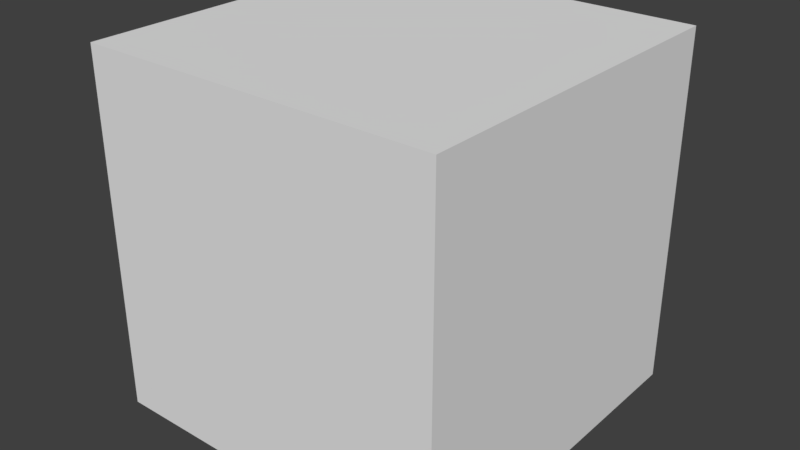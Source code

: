 # Source: Block4.blend  (saved by Blender 2.78.0; exported with 4.5.12 LTS)
import bpy
from mathutils import Matrix  # noqa: F401  (used for matrix-valued properties, if any)

bpy.ops.wm.read_factory_settings(use_empty=True)
scene = bpy.context.scene
scene.name = 'Scene'

# ---- collections
col_collection_1 = bpy.data.collections.new('Collection 1'); scene.collection.children.link(col_collection_1)

# ---- world
world_world_001 = bpy.data.worlds.new('World.001'); scene.world = world_world_001
world_world_001.use_nodes = True; world_world_001.node_tree.nodes.clear()
_N = world_world_001.node_tree.nodes; _L = world_world_001.node_tree.links
n0 = _N.new('ShaderNodeOutputWorld'); n0.name = 'World Output'; n0.location = (300, 300)
n1 = _N.new('ShaderNodeBackground'); n1.name = 'Background'; n1.location = (10, 300)
n1.inputs[0].default_value = (0.05, 0.05, 0.05, 1.0)
_L.new(n1.outputs[0], n0.inputs[0])
n0.is_active_output = True
world_world_001.use_sun_shadow = False
world_world_001.sun_shadow_jitter_overblur = 0.0
world_world_001.cycles.sampling_method = 'MANUAL'

# ---- meshes
me_cube = bpy.data.meshes.new('Cube')
me_cube.from_pydata([(1.0, 1.0, -1.0), (1.0, -1.0, -1.0), (-1.0, -1.0, -1.0), (-1.0, 1.0, -1.0), (1.0, 1.0, 1.0), (1.0, -1.0, 1.0), (-1.0, -1.0, 1.0), (-1.0, 1.0, 1.0), (1.0, -5.364e-07, 1.0), (2.384e-07, 1.0, 1.0), (-5.364e-07, -1.0, 1.0), (-1.0, 1.788e-07, 1.0), (-1.49e-07, -1.788e-07, 1.0), (1.0, -0.5, 1.0), (-0.5, 1.0, 1.0), (-0.5, -1.0, 1.0), (-1.0, 0.5, 1.0), (1.0, 0.5, 1.0), (0.5, 1.0, 1.0), (0.5, -1.0, 1.0), (-1.0, -0.5, 1.0), (-3.427e-07, -0.5, 1.0), (4.47e-08, 0.5, 1.0), (0.5, -3.576e-07, 1.0), (-0.5, 0.0, 1.0), (-0.5, 0.5, 1.0), (0.5, 0.5, 1.0), (0.5, -0.5, 1.0), (-0.5, -0.5, 1.0), (1.0, -0.75, 1.0), (-0.75, 1.0, 1.0), (-0.75, -1.0, 1.0), (-1.0, 0.75, 1.0), (1.0, 0.25, 1.0), (0.25, 1.0, 1.0), (0.25, -1.0, 1.0), (-1.0, -0.25, 1.0), (-4.396e-07, -0.75, 1.0), (-5.215e-08, 0.25, 1.0), (0.75, -4.47e-07, 1.0), (-0.25, -8.941e-08, 1.0), (1.0, -0.25, 1.0), (-0.25, 1.0, 1.0), (-0.25, -1.0, 1.0), (-1.0, 0.25, 1.0), (1.0, 0.75, 1.0), (0.75, 1.0, 1.0), (0.75, -1.0, 1.0), (-1.0, -0.75, 1.0), (-2.459e-07, -0.25, 1.0), (1.416e-07, 0.75, 1.0), (0.25, -2.682e-07, 1.0), (-0.75, 8.941e-08, 1.0), (-0.5, 0.25, 1.0), (-0.5, 0.75, 1.0), (-0.25, 0.5, 1.0), (-0.75, 0.5, 1.0), (0.5, 0.25, 1.0), (0.5, 0.75, 1.0), (0.75, 0.5, 1.0), (0.25, 0.5, 1.0), (0.5, -0.75, 1.0), (0.5, -0.25, 1.0), (0.75, -0.5, 1.0), (0.25, -0.5, 1.0), (-0.5, -0.75, 1.0), (-0.5, -0.25, 1.0), (-0.25, -0.5, 1.0), (-0.75, -0.5, 1.0), (-0.75, -0.25, 1.0), (-0.25, -0.25, 1.0), (-0.25, -0.75, 1.0), (0.25, -0.25, 1.0), (0.75, -0.25, 1.0), (0.75, -0.75, 1.0), (0.25, 0.75, 1.0), (0.75, 0.75, 1.0), (0.75, 0.25, 1.0), (-0.75, 0.75, 1.0), (-0.25, 0.75, 1.0), (-0.25, 0.25, 1.0), (-0.75, 0.25, 1.0), (0.25, 0.25, 1.0), (0.25, -0.75, 1.0), (-0.75, -0.75, 1.0), (1.0, -0.875, 1.0), (-0.875, 1.0, 1.0), (-0.875, -1.0, 1.0), (-1.0, 0.875, 1.0), (1.0, 0.125, 1.0), (0.125, 1.0, 1.0), (0.125, -1.0, 1.0), (-1.0, -0.125, 1.0), (-4.88e-07, -0.875, 1.0), (-1.006e-07, 0.125, 1.0), (0.875, -4.917e-07, 1.0), (-0.125, -1.341e-07, 1.0), (1.0, -0.375, 1.0), (-0.375, 1.0, 1.0), (-0.375, -1.0, 1.0), (-1.0, 0.375, 1.0), (1.0, 0.625, 1.0), (0.625, 1.0, 1.0), (0.625, -1.0, 1.0), (-1.0, -0.625, 1.0), (-2.943e-07, -0.375, 1.0), (9.313e-08, 0.625, 1.0), (0.375, -3.129e-07, 1.0), (-0.625, 4.47e-08, 1.0), (-0.5, 0.125, 1.0), (-0.5, 0.625, 1.0), (-0.125, 0.5, 1.0), (-0.625, 0.5, 1.0), (0.5, 0.125, 1.0), (0.5, 0.625, 1.0), (0.875, 0.5, 1.0), (0.375, 0.5, 1.0), (0.5, -0.875, 1.0), (0.5, -0.375, 1.0), (0.875, -0.5, 1.0), (0.375, -0.5, 1.0), (-0.5, -0.875, 1.0), (-0.5, -0.375, 1.0), (-0.125, -0.5, 1.0), (-0.625, -0.5, 1.0), (1.0, -0.625, 1.0), (-0.625, 1.0, 1.0), (-0.625, -1.0, 1.0), (-1.0, 0.625, 1.0), (1.0, 0.375, 1.0), (0.375, 1.0, 1.0), (0.375, -1.0, 1.0), (-1.0, -0.375, 1.0), (-3.912e-07, -0.625, 1.0), (-3.725e-09, 0.375, 1.0), (0.625, -4.023e-07, 1.0), (-0.375, -4.47e-08, 1.0), (1.0, -0.125, 1.0), (-0.125, 1.0, 1.0), (-0.125, -1.0, 1.0), (-1.0, 0.125, 1.0), (1.0, 0.875, 1.0), (0.875, 1.0, 1.0), (0.875, -1.0, 1.0), (-1.0, -0.875, 1.0), (-1.974e-07, -0.125, 1.0), (1.9e-07, 0.875, 1.0), (0.125, -2.235e-07, 1.0), (-0.875, 1.341e-07, 1.0), (-0.5, 0.375, 1.0), (-0.5, 0.875, 1.0), (-0.375, 0.5, 1.0), (-0.875, 0.5, 1.0), (0.5, 0.375, 1.0), (0.5, 0.875, 1.0), (0.625, 0.5, 1.0), (0.125, 0.5, 1.0), (0.5, -0.625, 1.0), (0.5, -0.125, 1.0), (0.625, -0.5, 1.0), (0.125, -0.5, 1.0), (-0.5, -0.625, 1.0), (-0.5, -0.125, 1.0), (-0.375, -0.5, 1.0), (-0.875, -0.5, 1.0), (-0.75, -0.375, 1.0), (-0.75, -0.125, 1.0), (-0.625, -0.25, 1.0), (-0.875, -0.25, 1.0), (-0.25, -0.375, 1.0), (-0.25, -0.125, 1.0), (-0.125, -0.25, 1.0), (-0.375, -0.25, 1.0), (-0.25, -0.875, 1.0), (-0.25, -0.625, 1.0), (-0.125, -0.75, 1.0), (-0.375, -0.75, 1.0), (0.25, -0.375, 1.0), (0.25, -0.125, 1.0), (0.375, -0.25, 1.0), (0.125, -0.25, 1.0), (0.75, -0.375, 1.0), (0.75, -0.125, 1.0), (0.875, -0.25, 1.0), (0.625, -0.25, 1.0), (0.75, -0.875, 1.0), (0.75, -0.625, 1.0), (0.875, -0.75, 1.0), (0.625, -0.75, 1.0), (0.25, 0.625, 1.0), (0.25, 0.875, 1.0), (0.375, 0.75, 1.0), (0.125, 0.75, 1.0), (0.75, 0.625, 1.0), (0.75, 0.875, 1.0), (0.875, 0.75, 1.0), (0.625, 0.75, 1.0), (0.75, 0.125, 1.0), (0.75, 0.375, 1.0), (0.875, 0.25, 1.0), (0.625, 0.25, 1.0), (-0.75, 0.625, 1.0), (-0.75, 0.875, 1.0), (-0.625, 0.75, 1.0), (-0.875, 0.75, 1.0), (-0.25, 0.625, 1.0), (-0.25, 0.875, 1.0), (-0.125, 0.75, 1.0), (-0.375, 0.75, 1.0), (-0.25, 0.125, 1.0), (-0.25, 0.375, 1.0), (-0.125, 0.25, 1.0), (-0.375, 0.25, 1.0), (-0.75, 0.125, 1.0), (-0.75, 0.375, 1.0), (-0.625, 0.25, 1.0), (-0.875, 0.25, 1.0), (0.25, 0.125, 1.0), (0.25, 0.375, 1.0), (0.375, 0.25, 1.0), (0.125, 0.25, 1.0), (0.25, -0.875, 1.0), (0.25, -0.625, 1.0), (0.375, -0.75, 1.0), (0.125, -0.75, 1.0), (-0.75, -0.875, 1.0), (-0.75, -0.625, 1.0), (-0.625, -0.75, 1.0), (-0.875, -0.75, 1.0), (-0.875, -0.625, 1.0), (-0.625, -0.625, 1.0), (-0.625, -0.875, 1.0), (0.125, -0.625, 1.0), (0.375, -0.625, 1.0), (0.375, -0.875, 1.0), (0.125, 0.375, 1.0), (0.375, 0.375, 1.0), (0.375, 0.125, 1.0), (-0.875, 0.375, 1.0), (-0.625, 0.375, 1.0), (-0.625, 0.125, 1.0), (-0.375, 0.375, 1.0), (-0.125, 0.375, 1.0), (-0.125, 0.125, 1.0), (-0.375, 0.875, 1.0), (-0.125, 0.875, 1.0), (-0.125, 0.625, 1.0), (-0.875, 0.875, 1.0), (-0.625, 0.875, 1.0), (-0.625, 0.625, 1.0), (0.625, 0.375, 1.0), (0.875, 0.375, 1.0), (0.875, 0.125, 1.0), (0.625, 0.875, 1.0), (0.875, 0.875, 1.0), (0.875, 0.625, 1.0), (0.125, 0.875, 1.0), (0.375, 0.875, 1.0), (0.375, 0.625, 1.0), (0.625, -0.625, 1.0), (0.875, -0.625, 1.0), (0.875, -0.875, 1.0), (0.625, -0.125, 1.0), (0.875, -0.125, 1.0), (0.875, -0.375, 1.0), (0.125, -0.125, 1.0), (0.375, -0.125, 1.0), (0.375, -0.375, 1.0), (-0.375, -0.625, 1.0), (-0.125, -0.625, 1.0), (-0.125, -0.875, 1.0), (-0.375, -0.125, 1.0), (-0.125, -0.125, 1.0), (-0.125, -0.375, 1.0), (-0.875, -0.125, 1.0), (-0.625, -0.125, 1.0), (-0.625, -0.375, 1.0), (-0.875, -0.375, 1.0), (-0.375, -0.375, 1.0), (-0.375, -0.875, 1.0), (0.125, -0.375, 1.0), (0.625, -0.375, 1.0), (0.625, -0.875, 1.0), (0.125, 0.625, 1.0), (0.625, 0.625, 1.0), (0.625, 0.125, 1.0), (-0.875, 0.625, 1.0), (-0.375, 0.625, 1.0), (-0.375, 0.125, 1.0), (-0.875, 0.125, 1.0), (0.125, 0.125, 1.0), (0.125, -0.875, 1.0), (-0.875, -0.875, 1.0)], [], [(0, 1, 2, 3), (292, 144, 6, 87), (0, 4, 141, 45, 101, 17, 129, 33, 89, 8, 137, 41, 97, 13, 125, 29, 85, 5, 1), (1, 5, 143, 47, 103, 19, 131, 35, 91, 10, 139, 43, 99, 15, 127, 31, 87, 6, 2), (2, 6, 144, 48, 104, 20, 132, 36, 92, 11, 140, 44, 100, 16, 128, 32, 88, 7, 3), (4, 0, 3, 7, 86, 30, 126, 14, 98, 42, 138, 9, 90, 34, 130, 18, 102, 46, 142), (291, 93, 10, 91), (290, 94, 12, 147), (289, 140, 11, 148), (288, 109, 24, 136), (287, 110, 25, 151), (286, 128, 16, 152), (285, 113, 23, 135), (284, 114, 26, 155), (283, 106, 22, 156), (282, 117, 19, 103), (281, 118, 27, 159), (280, 105, 21, 160), (279, 121, 15, 99), (278, 122, 28, 163), (277, 132, 20, 164), (276, 165, 68, 124), (275, 166, 69, 167), (274, 92, 36, 168), (273, 169, 67, 123), (272, 170, 70, 171), (271, 162, 66, 172), (270, 173, 43, 139), (269, 174, 71, 175), (268, 161, 65, 176), (267, 177, 64, 120), (266, 178, 72, 179), (265, 145, 49, 180), (264, 181, 63, 119), (263, 182, 73, 183), (262, 158, 62, 184), (261, 185, 47, 143), (260, 186, 74, 187), (259, 157, 61, 188), (258, 189, 60, 116), (257, 190, 75, 191), (256, 146, 50, 192), (255, 193, 59, 115), (254, 194, 76, 195), (253, 154, 58, 196), (252, 197, 39, 95), (251, 198, 77, 199), (250, 153, 57, 200), (249, 201, 56, 112), (248, 202, 78, 203), (247, 88, 32, 204), (246, 205, 55, 111), (245, 206, 79, 207), (244, 150, 54, 208), (243, 209, 40, 96), (242, 210, 80, 211), (241, 149, 53, 212), (240, 213, 52, 108), (239, 214, 81, 215), (238, 100, 44, 216), (237, 217, 51, 107), (236, 218, 82, 219), (235, 134, 38, 220), (234, 221, 35, 131), (233, 222, 83, 223), (232, 133, 37, 224), (231, 225, 31, 127), (230, 226, 84, 227), (229, 104, 48, 228), (226, 229, 228, 84), (68, 164, 229, 226), (164, 20, 104, 229), (161, 230, 227, 65), (28, 124, 230, 161), (124, 68, 226, 230), (121, 231, 127, 15), (65, 227, 231, 121), (227, 84, 225, 231), (222, 232, 224, 83), (64, 160, 232, 222), (160, 21, 133, 232), (157, 233, 223, 61), (27, 120, 233, 157), (120, 64, 222, 233), (117, 234, 131, 19), (61, 223, 234, 117), (223, 83, 221, 234), (218, 235, 220, 82), (60, 156, 235, 218), (156, 22, 134, 235), (153, 236, 219, 57), (26, 116, 236, 153), (116, 60, 218, 236), (113, 237, 107, 23), (57, 219, 237, 113), (219, 82, 217, 237), (214, 238, 216, 81), (56, 152, 238, 214), (152, 16, 100, 238), (149, 239, 215, 53), (25, 112, 239, 149), (112, 56, 214, 239), (109, 240, 108, 24), (53, 215, 240, 109), (215, 81, 213, 240), (210, 241, 212, 80), (55, 151, 241, 210), (151, 25, 149, 241), (134, 242, 211, 38), (22, 111, 242, 134), (111, 55, 210, 242), (94, 243, 96, 12), (38, 211, 243, 94), (211, 80, 209, 243), (206, 244, 208, 79), (42, 98, 244, 206), (98, 14, 150, 244), (146, 245, 207, 50), (9, 138, 245, 146), (138, 42, 206, 245), (106, 246, 111, 22), (50, 207, 246, 106), (207, 79, 205, 246), (202, 247, 204, 78), (30, 86, 247, 202), (86, 7, 88, 247), (150, 248, 203, 54), (14, 126, 248, 150), (126, 30, 202, 248), (110, 249, 112, 25), (54, 203, 249, 110), (203, 78, 201, 249), (198, 250, 200, 77), (59, 155, 250, 198), (155, 26, 153, 250), (129, 251, 199, 33), (17, 115, 251, 129), (115, 59, 198, 251), (89, 252, 95, 8), (33, 199, 252, 89), (199, 77, 197, 252), (194, 253, 196, 76), (46, 102, 253, 194), (102, 18, 154, 253), (141, 254, 195, 45), (4, 142, 254, 141), (142, 46, 194, 254), (101, 255, 115, 17), (45, 195, 255, 101), (195, 76, 193, 255), (190, 256, 192, 75), (34, 90, 256, 190), (90, 9, 146, 256), (154, 257, 191, 58), (18, 130, 257, 154), (130, 34, 190, 257), (114, 258, 116, 26), (58, 191, 258, 114), (191, 75, 189, 258), (186, 259, 188, 74), (63, 159, 259, 186), (159, 27, 157, 259), (125, 260, 187, 29), (13, 119, 260, 125), (119, 63, 186, 260), (85, 261, 143, 5), (29, 187, 261, 85), (187, 74, 185, 261), (182, 262, 184, 73), (39, 135, 262, 182), (135, 23, 158, 262), (137, 263, 183, 41), (8, 95, 263, 137), (95, 39, 182, 263), (97, 264, 119, 13), (41, 183, 264, 97), (183, 73, 181, 264), (178, 265, 180, 72), (51, 147, 265, 178), (147, 12, 145, 265), (158, 266, 179, 62), (23, 107, 266, 158), (107, 51, 178, 266), (118, 267, 120, 27), (62, 179, 267, 118), (179, 72, 177, 267), (174, 268, 176, 71), (67, 163, 268, 174), (163, 28, 161, 268), (133, 269, 175, 37), (21, 123, 269, 133), (123, 67, 174, 269), (93, 270, 139, 10), (37, 175, 270, 93), (175, 71, 173, 270), (170, 271, 172, 70), (40, 136, 271, 170), (136, 24, 162, 271), (145, 272, 171, 49), (12, 96, 272, 145), (96, 40, 170, 272), (105, 273, 123, 21), (49, 171, 273, 105), (171, 70, 169, 273), (166, 274, 168, 69), (52, 148, 274, 166), (148, 11, 92, 274), (162, 275, 167, 66), (24, 108, 275, 162), (108, 52, 166, 275), (122, 276, 124, 28), (66, 167, 276, 122), (167, 69, 165, 276), (165, 277, 164, 68), (69, 168, 277, 165), (168, 36, 132, 277), (169, 278, 163, 67), (70, 172, 278, 169), (172, 66, 122, 278), (173, 279, 99, 43), (71, 176, 279, 173), (176, 65, 121, 279), (177, 280, 160, 64), (72, 180, 280, 177), (180, 49, 105, 280), (181, 281, 159, 63), (73, 184, 281, 181), (184, 62, 118, 281), (185, 282, 103, 47), (74, 188, 282, 185), (188, 61, 117, 282), (189, 283, 156, 60), (75, 192, 283, 189), (192, 50, 106, 283), (193, 284, 155, 59), (76, 196, 284, 193), (196, 58, 114, 284), (197, 285, 135, 39), (77, 200, 285, 197), (200, 57, 113, 285), (201, 286, 152, 56), (78, 204, 286, 201), (204, 32, 128, 286), (205, 287, 151, 55), (79, 208, 287, 205), (208, 54, 110, 287), (209, 288, 136, 40), (80, 212, 288, 209), (212, 53, 109, 288), (213, 289, 148, 52), (81, 216, 289, 213), (216, 44, 140, 289), (217, 290, 147, 51), (82, 220, 290, 217), (220, 38, 94, 290), (221, 291, 91, 35), (83, 224, 291, 221), (224, 37, 93, 291), (225, 292, 87, 31), (84, 228, 292, 225), (228, 48, 144, 292)])
me_cube.use_remesh_preserve_volume = False
me_cube.use_remesh_preserve_attributes = False
me_cube.use_mirror_vertex_groups = False
me_cube.update()

# ---- objects
ob_cube = bpy.data.objects.new('Cube', me_cube)

# ---- transforms, parenting, visibility, modifiers, constraints
ob_cube.location = (0.0, 0.0, 0.0)
ob_cube.scale = (5.0, 5.0, 5.0)
ob_cube.lock_rotations_4d = False
ob_cube.empty_display_type = 'ARROWS'
ob_cube.lineart.crease_threshold = 0.0

# ---- collection membership
col_collection_1.objects.link(ob_cube)

# ---- scene / render settings (as saved in the file)
scene.frame_start = 1; scene.frame_end = 250; scene.frame_set(0)
scene.render.engine = 'CYCLES'
scene.render.resolution_percentage = 50
scene.render.dither_intensity = 0.0
scene.cycles.use_denoising = False
scene.cycles.samples = 128
scene.cycles.sampling_pattern = 'TABULATED_SOBOL'
scene.cycles.light_sampling_threshold = 0.0
scene.cycles.use_adaptive_sampling = False
scene.cycles.use_light_tree = False
scene.cycles.blur_glossy = 0.0
scene.cycles.sample_clamp_indirect = 0.0
scene.view_settings.view_transform = 'Standard'
bpy.context.view_layer.update()

# ---- added for rendering (the .blend has no active camera and no usable light): camera, sun
cam_auto = bpy.data.cameras.new('AutoCamera')
cam_auto.lens = 50.0
cam_auto.sensor_width = 36.0
cam_auto.clip_end = 1000.0
ob_auto_camera = bpy.data.objects.new('AutoCamera', cam_auto)
scene.collection.objects.link(ob_auto_camera)
ob_auto_camera.location = (16.0254, -19.2304, 12.8203)
ob_auto_camera.rotation_euler = (1.09748, -7.21219e-08, 0.694738)
scene.camera = ob_auto_camera
light_auto_sun = bpy.data.lights.new('AutoSun', 'SUN')
light_auto_sun.energy = 3.0
light_auto_sun.angle = 0.0523599
ob_auto_sun = bpy.data.objects.new('AutoSun', light_auto_sun)
scene.collection.objects.link(ob_auto_sun)
ob_auto_sun.rotation_euler = (0.872665, 0.174533, 0.523599)
bpy.context.view_layer.update()
